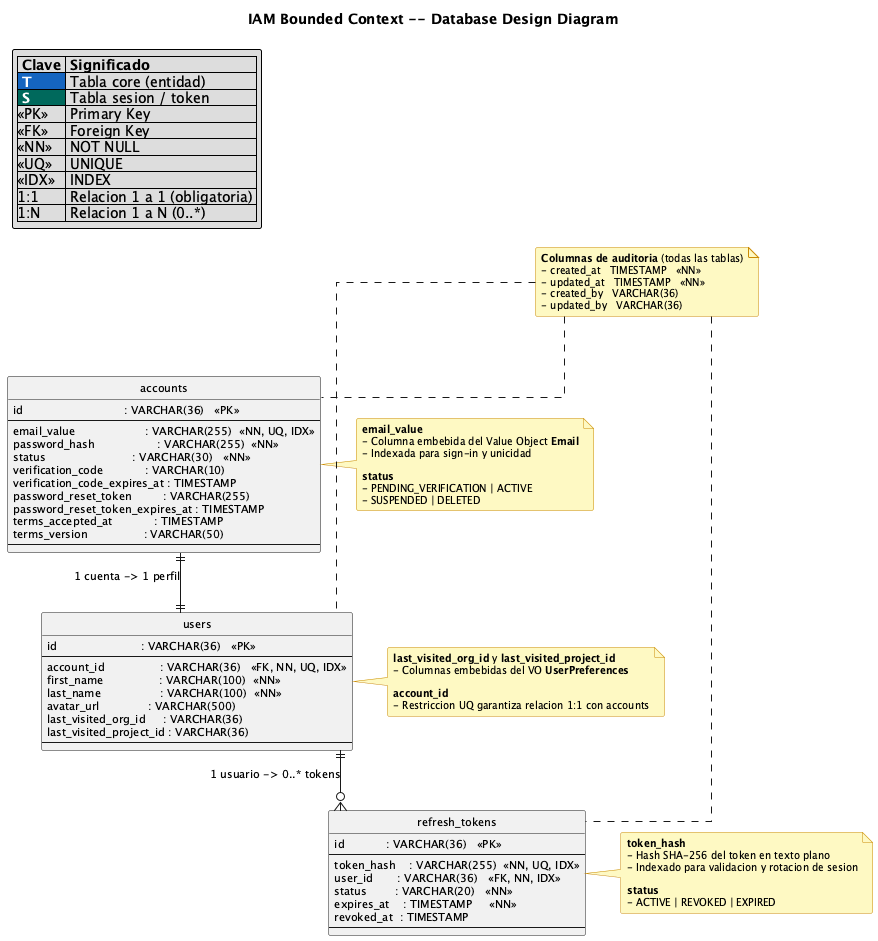

The diagram above was rendered by PlantUML. Its source (embedded in the PNG):
@startuml iam-database
!include ../styles/reqsai-database-style.puml

title IAM Bounded Context -- Database Design Diagram

' ── Legend ─────────────────────────────────────────────────────────
legend top left
  |= Clave |= Significado |
  |<$REQSAI_BLUE_800><color:#FFFFFF><b> T </b></color>| Tabla core (entidad) |
  |<$REQSAI_TEAL_800><color:#FFFFFF><b> S </b></color>| Tabla sesion / token |
  |<<PK>>| Primary Key |
  |<<FK>>| Foreign Key |
  |<<NN>>| NOT NULL |
  |<<UQ>>| UNIQUE |
  |<<IDX>>| INDEX |
  |1:1| Relacion 1 a 1 (obligatoria) |
  |1:N| Relacion 1 a N (0..*) |
endlegend

' ── Audit columns note ─────────────────────────────────────────────
note as auditNote
  <b>Columnas de auditoria</b> (todas las tablas)
  - created_at   TIMESTAMP   <<NN>>
  - updated_at   TIMESTAMP   <<NN>>
  - created_by   VARCHAR(36)
  - updated_by   VARCHAR(36)
end note

' ── Table: accounts ────────────────────────────────────────────────
CORE(accounts) {
  id                             : VARCHAR(36)   <<PK>>
  --
  email_value                    : VARCHAR(255)  <<NN, UQ, IDX>>
  password_hash                  : VARCHAR(255)  <<NN>>
  status                         : VARCHAR(30)   <<NN>>
    verification_code            : VARCHAR(10)
    verification_code_expires_at : TIMESTAMP
    password_reset_token         : VARCHAR(255)
    password_reset_token_expires_at : TIMESTAMP
    terms_accepted_at            : TIMESTAMP
    terms_version                : VARCHAR(50)
  --
}

note right of accounts
  <b>email_value</b>
  - Columna embebida del Value Object <b>Email</b>
  - Indexada para sign-in y unicidad

  <b>status</b>
  - PENDING_VERIFICATION | ACTIVE
  - SUSPENDED | DELETED
end note

' ── Table: users ───────────────────────────────────────────────────
CORE(users) {
  id                        : VARCHAR(36)   <<PK>>
  --
  account_id                : VARCHAR(36)   <<FK, NN, UQ, IDX>>
  first_name                : VARCHAR(100)  <<NN>>
  last_name                 : VARCHAR(100)  <<NN>>
    avatar_url              : VARCHAR(500)
    last_visited_org_id     : VARCHAR(36)
    last_visited_project_id : VARCHAR(36)
  --
}

note right of users
  <b>last_visited_org_id</b> y <b>last_visited_project_id</b>
  - Columnas embebidas del VO <b>UserPreferences</b>

  <b>account_id</b>
  - Restriccion UQ garantiza relacion 1:1 con accounts
end note

' ── Table: refresh_tokens ──────────────────────────────────────────
SESSION(refresh_tokens) {
  id            : VARCHAR(36)   <<PK>>
  --
  token_hash    : VARCHAR(255)  <<NN, UQ, IDX>>
  user_id       : VARCHAR(36)   <<FK, NN, IDX>>
  status        : VARCHAR(20)   <<NN>>
  expires_at    : TIMESTAMP     <<NN>>
    revoked_at  : TIMESTAMP
  --
}

note right of refresh_tokens
  <b>token_hash</b>
  - Hash SHA-256 del token en texto plano
  - Indexado para validacion y rotacion de sesion

  <b>status</b>
  - ACTIVE | REVOKED | EXPIRED
end note

' ── Relationships ───────────────────────────────────────────────────
accounts      ||--||  users          : "1 cuenta -> 1 perfil"
users         ||--o{  refresh_tokens : "1 usuario -> 0..* tokens"

auditNote  ..  accounts
auditNote  ..  users
auditNote  ..  refresh_tokens

@enduml